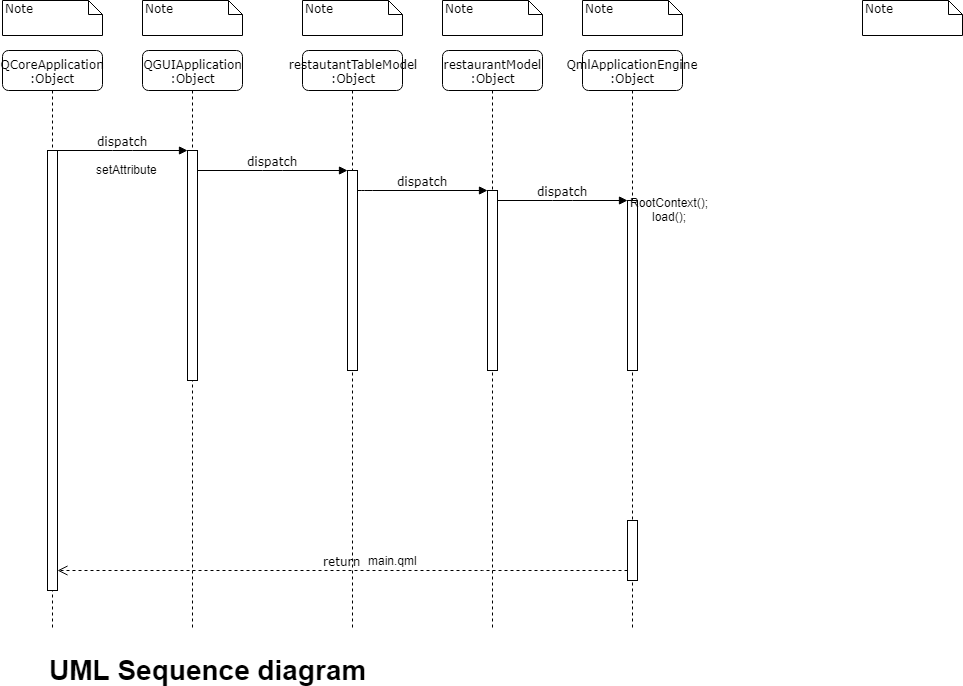

The diagram above was exported from draw.io. Its source (the exported page's mxGraphModel, read from the mxfile embedded in the PNG):
<mxGraphModel dx="965" dy="523" grid="1" gridSize="10" guides="1" tooltips="1" connect="1" arrows="1" fold="1" page="1" pageScale="1" pageWidth="1100" pageHeight="850" background="#ffffff" math="0" shadow="0">
  <root>
    <mxCell id="0" />
    <mxCell id="1" parent="0" />
    <mxCell id="7baba1c4bc27f4b0-2" value="QGUIApplication&lt;br&gt;:Object" style="shape=umlLifeline;perimeter=lifelinePerimeter;whiteSpace=wrap;html=1;container=1;collapsible=0;recursiveResize=0;outlineConnect=0;rounded=1;shadow=0;comic=0;labelBackgroundColor=none;strokeWidth=1;fontFamily=Verdana;fontSize=12;align=center;" parent="1" vertex="1">
      <mxGeometry x="240" y="80" width="100" height="580" as="geometry" />
    </mxCell>
    <mxCell id="7baba1c4bc27f4b0-10" value="" style="html=1;points=[];perimeter=orthogonalPerimeter;rounded=0;shadow=0;comic=0;labelBackgroundColor=none;strokeWidth=1;fontFamily=Verdana;fontSize=12;align=center;" parent="7baba1c4bc27f4b0-2" vertex="1">
      <mxGeometry x="45" y="100" width="10" height="230" as="geometry" />
    </mxCell>
    <mxCell id="7baba1c4bc27f4b0-3" value="restautantTableModel&lt;br&gt;:Object" style="shape=umlLifeline;perimeter=lifelinePerimeter;whiteSpace=wrap;html=1;container=1;collapsible=0;recursiveResize=0;outlineConnect=0;rounded=1;shadow=0;comic=0;labelBackgroundColor=none;strokeWidth=1;fontFamily=Verdana;fontSize=12;align=center;" parent="1" vertex="1">
      <mxGeometry x="400" y="80" width="100" height="580" as="geometry" />
    </mxCell>
    <mxCell id="7baba1c4bc27f4b0-13" value="" style="html=1;points=[];perimeter=orthogonalPerimeter;rounded=0;shadow=0;comic=0;labelBackgroundColor=none;strokeWidth=1;fontFamily=Verdana;fontSize=12;align=center;" parent="7baba1c4bc27f4b0-3" vertex="1">
      <mxGeometry x="45" y="120" width="10" height="200" as="geometry" />
    </mxCell>
    <mxCell id="7baba1c4bc27f4b0-4" value="restaurantModel&lt;br&gt;:Object" style="shape=umlLifeline;perimeter=lifelinePerimeter;whiteSpace=wrap;html=1;container=1;collapsible=0;recursiveResize=0;outlineConnect=0;rounded=1;shadow=0;comic=0;labelBackgroundColor=none;strokeWidth=1;fontFamily=Verdana;fontSize=12;align=center;" parent="1" vertex="1">
      <mxGeometry x="540" y="80" width="100" height="580" as="geometry" />
    </mxCell>
    <mxCell id="7baba1c4bc27f4b0-5" value="QmlApplicationEngine&lt;br&gt;:Object" style="shape=umlLifeline;perimeter=lifelinePerimeter;whiteSpace=wrap;html=1;container=1;collapsible=0;recursiveResize=0;outlineConnect=0;rounded=1;shadow=0;comic=0;labelBackgroundColor=none;strokeWidth=1;fontFamily=Verdana;fontSize=12;align=center;" parent="1" vertex="1">
      <mxGeometry x="680" y="80" width="100" height="580" as="geometry" />
    </mxCell>
    <mxCell id="7baba1c4bc27f4b0-28" value="" style="html=1;points=[];perimeter=orthogonalPerimeter;rounded=0;shadow=0;comic=0;labelBackgroundColor=none;strokeWidth=1;fontFamily=Verdana;fontSize=12;align=center;" parent="7baba1c4bc27f4b0-5" vertex="1">
      <mxGeometry x="45" y="470" width="10" height="60" as="geometry" />
    </mxCell>
    <mxCell id="7baba1c4bc27f4b0-8" value="QCoreApplication&lt;br&gt;:Object" style="shape=umlLifeline;perimeter=lifelinePerimeter;whiteSpace=wrap;html=1;container=1;collapsible=0;recursiveResize=0;outlineConnect=0;rounded=1;shadow=0;comic=0;labelBackgroundColor=none;strokeWidth=1;fontFamily=Verdana;fontSize=12;align=center;" parent="1" vertex="1">
      <mxGeometry x="100" y="80" width="100" height="580" as="geometry" />
    </mxCell>
    <mxCell id="7baba1c4bc27f4b0-9" value="" style="html=1;points=[];perimeter=orthogonalPerimeter;rounded=0;shadow=0;comic=0;labelBackgroundColor=none;strokeWidth=1;fontFamily=Verdana;fontSize=12;align=center;" parent="7baba1c4bc27f4b0-8" vertex="1">
      <mxGeometry x="45" y="100" width="10" height="440" as="geometry" />
    </mxCell>
    <mxCell id="7baba1c4bc27f4b0-16" value="" style="html=1;points=[];perimeter=orthogonalPerimeter;rounded=0;shadow=0;comic=0;labelBackgroundColor=none;strokeWidth=1;fontFamily=Verdana;fontSize=12;align=center;" parent="1" vertex="1">
      <mxGeometry x="585" y="220" width="10" height="180" as="geometry" />
    </mxCell>
    <mxCell id="7baba1c4bc27f4b0-17" value="dispatch" style="html=1;verticalAlign=bottom;endArrow=block;labelBackgroundColor=none;fontFamily=Verdana;fontSize=12;edgeStyle=elbowEdgeStyle;elbow=vertical;" parent="1" source="7baba1c4bc27f4b0-13" target="7baba1c4bc27f4b0-16" edge="1">
      <mxGeometry relative="1" as="geometry">
        <mxPoint x="510" y="220" as="sourcePoint" />
        <Array as="points">
          <mxPoint x="460" y="220" />
        </Array>
      </mxGeometry>
    </mxCell>
    <mxCell id="7baba1c4bc27f4b0-19" value="" style="html=1;points=[];perimeter=orthogonalPerimeter;rounded=0;shadow=0;comic=0;labelBackgroundColor=none;strokeWidth=1;fontFamily=Verdana;fontSize=12;align=center;" parent="1" vertex="1">
      <mxGeometry x="725" y="230" width="10" height="170" as="geometry" />
    </mxCell>
    <mxCell id="7baba1c4bc27f4b0-20" value="dispatch" style="html=1;verticalAlign=bottom;endArrow=block;entryX=0;entryY=0;labelBackgroundColor=none;fontFamily=Verdana;fontSize=12;edgeStyle=elbowEdgeStyle;elbow=vertical;" parent="1" source="7baba1c4bc27f4b0-16" target="7baba1c4bc27f4b0-19" edge="1">
      <mxGeometry relative="1" as="geometry">
        <mxPoint x="650" y="230" as="sourcePoint" />
      </mxGeometry>
    </mxCell>
    <mxCell id="7baba1c4bc27f4b0-30" value="return" style="html=1;verticalAlign=bottom;endArrow=open;dashed=1;endSize=8;labelBackgroundColor=none;fontFamily=Verdana;fontSize=12;edgeStyle=elbowEdgeStyle;elbow=vertical;" parent="1" source="7baba1c4bc27f4b0-28" target="7baba1c4bc27f4b0-9" edge="1">
      <mxGeometry relative="1" as="geometry">
        <mxPoint x="800" y="626" as="targetPoint" />
        <Array as="points">
          <mxPoint x="570" y="600" />
        </Array>
      </mxGeometry>
    </mxCell>
    <mxCell id="7baba1c4bc27f4b0-11" value="dispatch" style="html=1;verticalAlign=bottom;endArrow=block;entryX=0;entryY=0;labelBackgroundColor=none;fontFamily=Verdana;fontSize=12;edgeStyle=elbowEdgeStyle;elbow=vertical;" parent="1" source="7baba1c4bc27f4b0-9" target="7baba1c4bc27f4b0-10" edge="1">
      <mxGeometry relative="1" as="geometry">
        <mxPoint x="220" y="190" as="sourcePoint" />
      </mxGeometry>
    </mxCell>
    <mxCell id="7baba1c4bc27f4b0-14" value="dispatch" style="html=1;verticalAlign=bottom;endArrow=block;entryX=0;entryY=0;labelBackgroundColor=none;fontFamily=Verdana;fontSize=12;edgeStyle=elbowEdgeStyle;elbow=vertical;" parent="1" source="7baba1c4bc27f4b0-10" target="7baba1c4bc27f4b0-13" edge="1">
      <mxGeometry relative="1" as="geometry">
        <mxPoint x="370" y="200" as="sourcePoint" />
      </mxGeometry>
    </mxCell>
    <mxCell id="7baba1c4bc27f4b0-40" value="Note" style="shape=note;whiteSpace=wrap;html=1;size=14;verticalAlign=top;align=left;spacingTop=-6;rounded=0;shadow=0;comic=0;labelBackgroundColor=none;strokeWidth=1;fontFamily=Verdana;fontSize=12" parent="1" vertex="1">
      <mxGeometry x="100" y="30" width="100" height="35" as="geometry" />
    </mxCell>
    <mxCell id="7baba1c4bc27f4b0-41" value="Note" style="shape=note;whiteSpace=wrap;html=1;size=14;verticalAlign=top;align=left;spacingTop=-6;rounded=0;shadow=0;comic=0;labelBackgroundColor=none;strokeWidth=1;fontFamily=Verdana;fontSize=12" parent="1" vertex="1">
      <mxGeometry x="240" y="30" width="100" height="35" as="geometry" />
    </mxCell>
    <mxCell id="7baba1c4bc27f4b0-42" value="Note" style="shape=note;whiteSpace=wrap;html=1;size=14;verticalAlign=top;align=left;spacingTop=-6;rounded=0;shadow=0;comic=0;labelBackgroundColor=none;strokeWidth=1;fontFamily=Verdana;fontSize=12" parent="1" vertex="1">
      <mxGeometry x="400" y="30" width="100" height="35" as="geometry" />
    </mxCell>
    <mxCell id="7baba1c4bc27f4b0-43" value="Note" style="shape=note;whiteSpace=wrap;html=1;size=14;verticalAlign=top;align=left;spacingTop=-6;rounded=0;shadow=0;comic=0;labelBackgroundColor=none;strokeWidth=1;fontFamily=Verdana;fontSize=12" parent="1" vertex="1">
      <mxGeometry x="540" y="30" width="100" height="35" as="geometry" />
    </mxCell>
    <mxCell id="7baba1c4bc27f4b0-44" value="Note" style="shape=note;whiteSpace=wrap;html=1;size=14;verticalAlign=top;align=left;spacingTop=-6;rounded=0;shadow=0;comic=0;labelBackgroundColor=none;strokeWidth=1;fontFamily=Verdana;fontSize=12" parent="1" vertex="1">
      <mxGeometry x="680" y="30" width="100" height="35" as="geometry" />
    </mxCell>
    <mxCell id="7baba1c4bc27f4b0-46" value="Note" style="shape=note;whiteSpace=wrap;html=1;size=14;verticalAlign=top;align=left;spacingTop=-6;rounded=0;shadow=0;comic=0;labelBackgroundColor=none;strokeWidth=1;fontFamily=Verdana;fontSize=12" parent="1" vertex="1">
      <mxGeometry x="960" y="30" width="100" height="35" as="geometry" />
    </mxCell>
    <mxCell id="G1yk_DSXn6KAv3kX8VIg-1" value="RootContext();&lt;br&gt;load();&lt;br&gt;" style="text;html=1;align=center;verticalAlign=middle;resizable=0;points=[];;autosize=1;" vertex="1" parent="1">
      <mxGeometry x="722" y="224" width="90" height="30" as="geometry" />
    </mxCell>
    <mxCell id="G1yk_DSXn6KAv3kX8VIg-2" value="main.qml" style="text;html=1;align=center;verticalAlign=middle;resizable=0;points=[];;autosize=1;" vertex="1" parent="1">
      <mxGeometry x="460" y="580" width="60" height="20" as="geometry" />
    </mxCell>
    <mxCell id="G1yk_DSXn6KAv3kX8VIg-4" value="&lt;font style=&quot;font-size: 28px&quot;&gt;&lt;b&gt;UML Sequence diagram&lt;/b&gt;&lt;/font&gt;" style="text;html=1;align=center;verticalAlign=middle;resizable=0;points=[];;autosize=1;" vertex="1" parent="1">
      <mxGeometry x="140" y="690" width="330" height="20" as="geometry" />
    </mxCell>
    <mxCell id="G1yk_DSXn6KAv3kX8VIg-5" value="setAttribute" style="text;html=1;align=center;verticalAlign=middle;resizable=0;points=[];;autosize=1;" vertex="1" parent="1">
      <mxGeometry x="184" y="189" width="80" height="20" as="geometry" />
    </mxCell>
  </root>
</mxGraphModel>